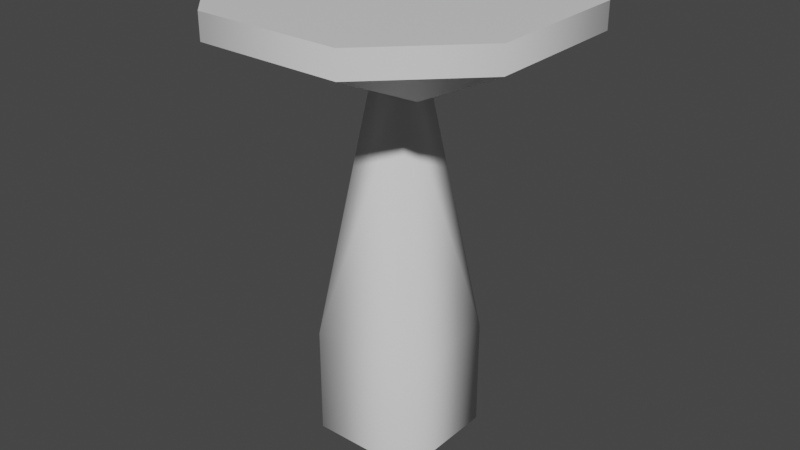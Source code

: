 # Source: tree.blend  (saved by Blender 3.0.42; exported with 4.5.12 LTS)
import bpy
from mathutils import Matrix  # noqa: F401  (used for matrix-valued properties, if any)

bpy.ops.wm.read_factory_settings(use_empty=True)
scene = bpy.context.scene
scene.name = 'Scene'

# ---- collections
col_collection = bpy.data.collections.new('Collection'); scene.collection.children.link(col_collection)

# ---- materials (node trees are filled in below, after node groups)
mat_material = bpy.data.materials.new('Material')
mat_material.alpha_threshold = 0.0
mat_material.use_transparent_shadow = False
mat_material.line_color = (0.0, 0.0, 0.0, 1.0)

# ---- material node trees
mat_material.use_nodes = True; mat_material.node_tree.nodes.clear()
_N = mat_material.node_tree.nodes; _L = mat_material.node_tree.links
n0 = _N.new('ShaderNodeOutputMaterial'); n0.name = 'Material Output'; n0.location = (300, 300)
n1 = _N.new('ShaderNodeBsdfPrincipled'); n1.name = 'Principled BSDF'; n1.location = (10, 300)
n1.distribution = 'GGX'
n1.subsurface_method = 'BURLEY'
n1.inputs[2].default_value = 0.4
n1.inputs[3].default_value = 1.45
n1.inputs[27].default_value = (0.0, 0.0, 0.0, 1.0)
n1.inputs[28].default_value = 1.0
_L.new(n1.outputs[0], n0.inputs[0])
n0.is_active_output = True

# ---- world
world_world = bpy.data.worlds.new('World'); scene.world = world_world
world_world.use_nodes = True; world_world.node_tree.nodes.clear()
_N = world_world.node_tree.nodes; _L = world_world.node_tree.links
n0 = _N.new('ShaderNodeOutputWorld'); n0.name = 'World Output'; n0.location = (300, 300)
n1 = _N.new('ShaderNodeBackground'); n1.name = 'Background'; n1.location = (10, 300)
n1.inputs[0].default_value = (0.05088, 0.05088, 0.05088, 1.0)
_L.new(n1.outputs[0], n0.inputs[0])
n0.is_active_output = True
world_world.color = (0.05088, 0.05088, 0.05088)
world_world.use_sun_shadow = False
world_world.sun_shadow_jitter_overblur = 0.0

# ---- meshes
me_cube = bpy.data.meshes.new('Cube')
me_cube.from_pydata([(-1.071, 1.0, 1.991), (0.9287, 1.0, 1.991), (-1.071, -1.0, 1.991), (0.9287, -1.0, 1.991), (-1.071, 1.0, -0.008844), (0.9287, 1.0, -0.008844), (-1.071, -1.0, -0.008844), (0.9287, -1.0, -0.008844), (-0.4083, 0.337, 6.565), (0.2657, 0.337, 6.565), (-0.4083, -0.337, 6.565), (0.2657, -0.337, 6.565), (-2.923, 1.305, 7.663), (-1.376, 2.852, 7.663), (-1.878, 1.807, 7.207), (1.234, 2.852, 7.663), (2.781, 1.305, 7.663), (1.735, 1.807, 7.207), (-1.376, -2.852, 7.663), (-2.923, -1.305, 7.663), (-1.878, -1.807, 7.207), (2.781, -1.305, 7.663), (1.234, -2.852, 7.663), (1.735, -1.807, 7.207), (-1.376, 2.852, 8.115), (-2.923, 1.305, 8.115), (2.781, 1.305, 8.115), (1.234, 2.852, 8.115), (-2.923, -1.305, 8.115), (-1.376, -2.852, 8.115), (1.234, -2.852, 8.115), (2.781, -1.305, 8.115)], [], [(0, 4, 6, 2), (3, 2, 6, 7), (7, 6, 4, 5), (5, 1, 3, 7), (2, 3, 11, 10), (5, 4, 0, 1), (21, 16, 26, 31), (1, 0, 8, 9), (3, 1, 9, 11), (0, 2, 10, 8), (8, 10, 20, 19, 12, 14), (12, 19, 28, 25), (18, 22, 30, 29), (26, 27, 24, 25, 28, 29, 30, 31), (9, 8, 14, 13, 15, 17), (11, 9, 17, 16, 21, 23), (10, 11, 23, 22, 18, 20), (12, 13, 14), (15, 16, 17), (18, 19, 20), (21, 22, 23), (18, 29, 28, 19), (24, 13, 12, 25), (26, 16, 15, 27), (30, 22, 21, 31), (15, 13, 24, 27)])
me_cube.polygons.foreach_set('use_smooth', [True] * 26)
_k = set([(4, 5), (4, 6), (5, 7), (6, 7), (8, 9), (8, 10), (9, 11), (10, 11), (12, 13), (12, 19), (13, 15), (15, 16), (16, 21), (18, 19), (18, 22), (21, 22), (24, 25), (24, 27), (25, 28), (26, 27), (26, 31), (28, 29), (29, 30), (30, 31)])
me_cube.attributes.new('sharp_edge', 'BOOLEAN', 'EDGE').data.foreach_set('value', [ (min(e.vertices), max(e.vertices)) in _k for e in me_cube.edges])
_uv = me_cube.uv_layers.new(name='UVMap')
_uv.uv.foreach_set('vector', [0.625, 0.5, 0.875, 0.5, 0.875, 0.75, 0.625, 0.75, 0.375, 0.75, 0.625, 0.75, 0.625, 1.0, 0.375, 1.0, 0.375, 0.0, 0.625, 0.0, 0.625, 0.25, 0.375, 0.25, 0.125, 0.5, 0.375, 0.5, 0.375, 0.75, 0.125, 0.75, 0.625, 0.75, 0.375, 0.75, 0.4392, 0.6858, 0.5608, 0.6858, 0.375, 0.25, 0.625, 0.25, 0.625, 0.5, 0.375, 0.5, 0.4392, 0.6528, 0.4392, 0.5972, 0.4392, 0.5972, 0.4392, 0.6528, 0.375, 0.5, 0.625, 0.5, 0.5608, 0.5642, 0.4392, 0.5642, 0.375, 0.75, 0.375, 0.5, 0.4392, 0.5642, 0.4392, 0.6858, 0.625, 0.5, 0.625, 0.75, 0.5608, 0.6858, 0.5608, 0.5642, 0.5608, 0.5642, 0.5608, 0.6858, 0.5608, 0.6858, 0.5608, 0.6528, 0.5608, 0.5972, 0.5608, 0.5642, 0.5608, 0.5972, 0.5608, 0.6528, 0.5608, 0.6528, 0.5608, 0.5972, 0.5278, 0.6858, 0.4722, 0.6858, 0.4722, 0.6858, 0.5278, 0.6858, 0.4392, 0.5972, 0.4722, 0.5642, 0.5278, 0.5642, 0.5608, 0.5972, 0.5608, 0.6528, 0.5278, 0.6858, 0.4722, 0.6858, 0.4392, 0.6528, 0.4392, 0.5642, 0.5608, 0.5642, 0.5608, 0.5642, 0.5278, 0.5642, 0.4722, 0.5642, 0.4392, 0.5642, 0.4392, 0.6858, 0.4392, 0.5642, 0.4392, 0.5642, 0.4392, 0.5972, 0.4392, 0.6528, 0.4392, 0.6858, 0.5608, 0.6858, 0.4392, 0.6858, 0.4392, 0.6858, 0.4722, 0.6858, 0.5278, 0.6858, 0.5608, 0.6858, 0.5608, 0.5972, 0.5608, 0.5642, 0.5608, 0.5642, 0.4722, 0.5642, 0.4392, 0.5642, 0.4392, 0.5642, 0.5278, 0.6858, 0.5608, 0.6858, 0.5608, 0.6858, 0.4392, 0.6528, 0.4392, 0.6858, 0.4392, 0.6858, 0.5278, 0.6858, 0.5278, 0.6858, 0.5608, 0.6528, 0.5608, 0.6528, 0.5278, 0.5642, 0.5278, 0.5642, 0.5608, 0.5972, 0.5608, 0.5972, 0.4392, 0.5972, 0.4392, 0.5972, 0.4722, 0.5642, 0.4722, 0.5642, 0.4722, 0.6858, 0.4722, 0.6858, 0.4392, 0.6528, 0.4392, 0.6528, 0.4722, 0.5642, 0.5278, 0.5642, 0.5278, 0.5642, 0.4722, 0.5642])
me_cube.materials.append(mat_material)
me_cube.use_remesh_preserve_volume = False
me_cube.use_remesh_preserve_attributes = False
me_cube.use_mirror_vertex_groups = False
me_cube.update()

# ---- objects
ob_root = bpy.data.objects.new('root', me_cube)

# ---- transforms, parenting, visibility, modifiers, constraints
ob_root.location = (0.0, 0.0, 0.0)
ob_root.lock_rotations_4d = False
ob_root.empty_display_type = 'ARROWS'
ob_root.lineart.crease_threshold = 0.0
_m = ob_root.modifiers.new('Triangulate', 'TRIANGULATE')
_m = ob_root.modifiers.new('EdgeSplit', 'EDGE_SPLIT')
_m.use_edge_angle = False

# ---- collection membership
col_collection.objects.link(ob_root)

# ---- scene / render settings (as saved in the file)
scene.frame_start = 1; scene.frame_end = 250; scene.frame_set(1)
scene.render.engine = 'BLENDER_EEVEE_NEXT'
scene.cycles.use_denoising = False
scene.cycles.samples = 128
scene.cycles.sampling_pattern = 'TABULATED_SOBOL'
scene.cycles.use_adaptive_sampling = False
scene.cycles.use_light_tree = False
scene.view_settings.view_transform = 'Filmic'
bpy.context.view_layer.update()

# ---- added for rendering (the .blend has no active camera and no usable light): camera, sun
cam_auto = bpy.data.cameras.new('AutoCamera')
cam_auto.lens = 50.0
cam_auto.sensor_width = 36.0
cam_auto.clip_end = 1000.0
ob_auto_camera = bpy.data.objects.new('AutoCamera', cam_auto)
scene.collection.objects.link(ob_auto_camera)
ob_auto_camera.location = (10.5208, -12.7105, 12.5265)
ob_auto_camera.rotation_euler = (1.09748, -7.21219e-08, 0.694738)
scene.camera = ob_auto_camera
light_auto_sun = bpy.data.lights.new('AutoSun', 'SUN')
light_auto_sun.energy = 3.0
light_auto_sun.angle = 0.0523599
ob_auto_sun = bpy.data.objects.new('AutoSun', light_auto_sun)
scene.collection.objects.link(ob_auto_sun)
ob_auto_sun.rotation_euler = (0.872665, 0.174533, 0.523599)
bpy.context.view_layer.update()

